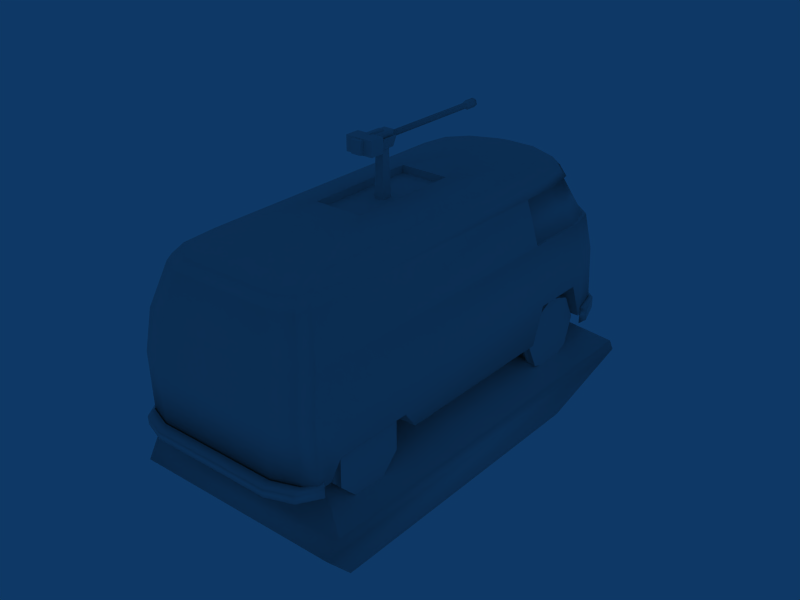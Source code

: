 # Source: van.blend  (saved by Blender 2.49.2; exported with 4.5.12 LTS)
import bpy
from mathutils import Matrix  # noqa: F401  (used for matrix-valued properties, if any)

bpy.ops.wm.read_factory_settings(use_empty=True)
scene = bpy.context.scene
scene.name = 'Scene'

# ---- collections
col_collection_1 = bpy.data.collections.new('Collection 1'); scene.collection.children.link(col_collection_1)

# ---- materials (node trees are filled in below, after node groups)
mat_material = bpy.data.materials.new('Material')
mat_material.alpha_threshold = 0.0
mat_material.roughness = 0.5
mat_material.line_color = (0.0, 0.0, 0.0, 1.0)

# ---- material node trees

# ---- world
world_world = bpy.data.worlds.new('World'); scene.world = world_world
world_world.color = (0.05656, 0.2208, 0.4)
world_world.use_sun_shadow = False
world_world.sun_shadow_jitter_overblur = 0.0
world_world.cycles.sampling_method = 'MANUAL'
world_world.cycles.sample_map_resolution = 256

# ---- meshes
me_cylinder = bpy.data.meshes.new('Cylinder')
me_cylinder.from_pydata([(0.7071, 0.7071, -1.0), (1.0, -4.371e-08, -1.0), (0.7071, -0.7071, -1.0), (-8.742e-08, -1.0, -1.0), (-0.7071, -0.7071, -1.0), (-1.0, 1.192e-08, -1.0), (-0.7071, 0.7071, -1.0), (-3.02e-07, 1.0, -1.0), (0.7071, 0.7071, 1.0), (1.0, 6.159e-07, 1.0), (0.7071, -0.7071, 1.0), (-2.385e-08, -1.0, 1.0), (-0.7071, -0.7071, 1.0), (-1.0, 6.636e-07, 1.0), (-0.7071, 0.7071, 1.0), (1.303e-06, 1.0, 1.0), (0.0, 0.0, -1.0), (0.0, 0.0, 1.0)], [], [(16, 0, 1), (17, 9, 8), (16, 1, 2), (17, 10, 9), (16, 2, 3), (17, 11, 10), (16, 3, 4), (17, 12, 11), (16, 4, 5), (17, 13, 12), (16, 5, 6), (17, 14, 13), (16, 6, 7), (17, 15, 14), (7, 0, 16), (17, 8, 15), (0, 8, 9, 1), (1, 9, 10, 2), (2, 10, 11, 3), (3, 11, 12, 4), (4, 12, 13, 5), (5, 13, 14, 6), (6, 14, 15, 7), (8, 0, 7, 15)])
me_cylinder.polygons.foreach_set('use_smooth', [0, 0, 0, 0, 0, 0, 0, 0, 0, 0, 0, 0, 0, 0, 0, 0, 1, 1, 1, 1, 1, 1, 1, 1])
_uv = me_cylinder.uv_layers.new(name='UVTex')
_uv.uv.foreach_set('vector', [0.07688, 0.07614, 0.1471, 0.04706, 0.1471, 0.1052, 0.1577, 0.002006, 0.2161, 0.002006, 0.2161, 0.06041, 0.07688, 0.07614, 0.1471, 0.1052, 0.106, 0.1464, 0.1577, 0.002006, 0.2161, 0.002006, 0.2161, 0.06041, 0.07688, 0.07614, 0.106, 0.1464, 0.04778, 0.1464, 0.1577, 0.002006, 0.2161, 0.002006, 0.2161, 0.06041, 0.07688, 0.07614, 0.04778, 0.1464, 0.006654, 0.1052, 0.1577, 0.002006, 0.2161, 0.002006, 0.2161, 0.06041, 0.07688, 0.07614, 0.006654, 0.1052, 0.006661, 0.04704, 0.1577, 0.002006, 0.2161, 0.002006, 0.2161, 0.06041, 0.07688, 0.07614, 0.006661, 0.04704, 0.0478, 0.005909, 0.1577, 0.002006, 0.2161, 0.002006, 0.2161, 0.06041, 0.07688, 0.07614, 0.0478, 0.005909, 0.106, 0.005917, 0.1577, 0.002006, 0.2161, 0.002006, 0.2161, 0.06041, 0.106, 0.005917, 0.1471, 0.04706, 0.07688, 0.07614, 0.1577, 0.002006, 0.2161, 0.002006, 0.2161, 0.06041, 0.1577, 0.002006, 0.2161, 0.002006, 0.2161, 0.06041, 0.1577, 0.06041, 0.1577, 0.002006, 0.2161, 0.002006, 0.2161, 0.06041, 0.1577, 0.06041, 0.1577, 0.002006, 0.2161, 0.002006, 0.2161, 0.06041, 0.1577, 0.06041, 0.1577, 0.002006, 0.2161, 0.002006, 0.2161, 0.06041, 0.1577, 0.06041, 0.1577, 0.002006, 0.2161, 0.002006, 0.2161, 0.06041, 0.1577, 0.06041, 0.1577, 0.002006, 0.2161, 0.002006, 0.2161, 0.06041, 0.1577, 0.06041, 0.1577, 0.002006, 0.2161, 0.002006, 0.2161, 0.06041, 0.1577, 0.06041, 0.1577, 0.002006, 0.2161, 0.002006, 0.2161, 0.06041, 0.1577, 0.06041])
me_cylinder.use_remesh_preserve_volume = False
me_cylinder.use_remesh_preserve_attributes = False
me_cylinder.use_mirror_vertex_groups = False
me_cylinder.update()
me_cube_004 = bpy.data.meshes.new('Cube.004')
me_cube_004.from_pydata([(1.345, 0.3185, -0.3185), (1.345, -0.1166, -0.4351), (1.345, -0.4351, -0.1166), (1.345, -0.3185, 0.3185), (1.345, 0.1166, 0.4351), (1.345, 0.4351, 0.1166), (18.76, 0.3185, -0.3185), (18.76, -0.1166, -0.4351), (18.76, -0.4351, -0.1166), (18.76, -0.3185, 0.3185), (18.76, 0.1166, 0.4351), (18.76, 0.4351, 0.1166), (1.345, 0.0, 1.539e-06), (19.05, 0.4888, -0.4888), (19.05, 0.6678, 0.1789), (19.05, 0.1789, 0.6678), (19.05, -0.4888, 0.4888), (19.05, -0.6678, -0.1789), (19.05, -0.1789, -0.6677), (20.8, 0.4888, -0.4888), (20.8, -0.1789, -0.6677), (20.8, -0.6678, -0.1789), (20.8, -0.4888, 0.4888), (20.8, 0.1789, 0.6678), (20.8, 0.6678, 0.1789), (20.8, 4.043e-08, 1.595e-06), (1.591, 0.8047, -1.0), (1.591, -0.8047, -1.0), (-5.133, -0.8047, -1.0), (-5.133, 0.8047, -1.0), (1.591, 0.8047, 1.0), (1.591, -0.8047, 1.0), (-5.133, -0.8047, 1.0), (-5.133, 0.8047, 1.0), (-4.493, 2.22, 1.16), (-4.493, -2.22, 1.16), (-2.193, -2.22, 1.16), (-2.193, 2.22, 1.16), (-4.493, 2.22, -1.16), (-4.493, -2.22, -1.16), (-2.193, -2.22, -1.16), (-2.193, 2.22, -1.16), (-2.538, 0.2811, 1.375), (-2.538, -0.2811, 1.375), (-0.09931, -0.2811, 1.375), (-0.09931, 0.2811, 1.375), (-3.292, 0.2811, 0.7963), (-3.292, -0.2811, 0.7963), (0.6547, -0.2811, 0.7963), (0.6547, 0.2811, 0.7963)], [], [(12, 0, 1), (12, 1, 2), (12, 2, 3), (12, 3, 4), (12, 4, 5), (5, 0, 12), (0, 6, 7, 1), (1, 7, 8, 2), (2, 8, 9, 3), (3, 9, 10, 4), (4, 10, 11, 5), (6, 0, 5, 11), (6, 11, 14, 13), (11, 10, 15, 14), (10, 9, 16, 15), (9, 8, 17, 16), (8, 7, 18, 17), (7, 6, 13, 18), (18, 13, 19, 20), (17, 18, 20, 21), (16, 17, 21, 22), (15, 16, 22, 23), (14, 15, 23, 24), (13, 14, 24, 19), (25, 20, 19), (25, 21, 20), (25, 22, 21), (25, 23, 22), (25, 24, 23), (25, 19, 24), (26, 27, 28, 29), (30, 33, 32, 31), (26, 30, 31, 27), (27, 31, 32, 28), (28, 32, 33, 29), (30, 26, 29, 33), (37, 41, 38, 34), (39, 35, 34, 38), (40, 36, 35, 39), (41, 37, 36, 40), (37, 34, 35, 36), (41, 40, 39, 38), (45, 49, 46, 42), (47, 43, 42, 46), (48, 44, 43, 47), (49, 45, 44, 48), (45, 42, 43, 44), (49, 48, 47, 46)])
me_cube_004.polygons.foreach_set('use_smooth', [0, 0, 0, 0, 0, 0, 0, 1, 1, 1, 0, 0, 0, 0, 0, 0, 0, 0, 1, 1, 1, 1, 1, 1, 0, 0, 0, 0, 0, 0, 0, 0, 0, 0, 0, 0, 0, 0, 0, 0, 0, 0, 0, 0, 0, 0, 0, 0])
_uv = me_cube_004.uv_layers.new(name='UVTex')
_uv.uv.foreach_set('vector', [0.2212, 0.0965, 0.2796, 0.0965, 0.2796, 0.1549, 0.2212, 0.0965, 0.2796, 0.0965, 0.2796, 0.1549, 0.2212, 0.0965, 0.2796, 0.0965, 0.2796, 0.1549, 0.2212, 0.0965, 0.2796, 0.0965, 0.2796, 0.1549, 0.2212, 0.0965, 0.2796, 0.0965, 0.2796, 0.1549, 0.2212, 0.0965, 0.2796, 0.0965, 0.2796, 0.1549, 0.2212, 0.0965, 0.2796, 0.0965, 0.2796, 0.1549, 0.2212, 0.1549, 0.2212, 0.0965, 0.2796, 0.0965, 0.2796, 0.1549, 0.2212, 0.1549, 0.2212, 0.0965, 0.2796, 0.0965, 0.2796, 0.1549, 0.2212, 0.1549, 0.2212, 0.0965, 0.2796, 0.0965, 0.2796, 0.1549, 0.2212, 0.1549, 0.2212, 0.0965, 0.2796, 0.0965, 0.2796, 0.1549, 0.2212, 0.1549, 0.2212, 0.0965, 0.2796, 0.0965, 0.2796, 0.1549, 0.2212, 0.1549, 0.2212, 0.0965, 0.2796, 0.0965, 0.2796, 0.1549, 0.2212, 0.1549, 0.2212, 0.0965, 0.2796, 0.0965, 0.2796, 0.1549, 0.2212, 0.1549, 0.2212, 0.0965, 0.2796, 0.0965, 0.2796, 0.1549, 0.2212, 0.1549, 0.2212, 0.0965, 0.2796, 0.0965, 0.2796, 0.1549, 0.2212, 0.1549, 0.2212, 0.0965, 0.2796, 0.0965, 0.2796, 0.1549, 0.2212, 0.1549, 0.2212, 0.0965, 0.2796, 0.0965, 0.2796, 0.1549, 0.2212, 0.1549, 0.2212, 0.0965, 0.2796, 0.0965, 0.2796, 0.1549, 0.2212, 0.1549, 0.2212, 0.0965, 0.2796, 0.0965, 0.2796, 0.1549, 0.2212, 0.1549, 0.2212, 0.0965, 0.2796, 0.0965, 0.2796, 0.1549, 0.2212, 0.1549, 0.2212, 0.0965, 0.2796, 0.0965, 0.2796, 0.1549, 0.2212, 0.1549, 0.2212, 0.0965, 0.2796, 0.0965, 0.2796, 0.1549, 0.2212, 0.1549, 0.2212, 0.0965, 0.2796, 0.0965, 0.2796, 0.1549, 0.2212, 0.1549, 0.2212, 0.0965, 0.2796, 0.0965, 0.2796, 0.1549, 0.2212, 0.0965, 0.2796, 0.0965, 0.2796, 0.1549, 0.2212, 0.0965, 0.2796, 0.0965, 0.2796, 0.1549, 0.2212, 0.0965, 0.2796, 0.0965, 0.2796, 0.1549, 0.2212, 0.0965, 0.2796, 0.0965, 0.2796, 0.1549, 0.2212, 0.0965, 0.2796, 0.0965, 0.2796, 0.1549, 0.2212, 0.0965, 0.2796, 0.0965, 0.2796, 0.1549, 0.2212, 0.1549, 0.2212, 0.0965, 0.2796, 0.0965, 0.2796, 0.1549, 0.2212, 0.1549, 0.2212, 0.0965, 0.2796, 0.0965, 0.2796, 0.1549, 0.2212, 0.1549, 0.2212, 0.0965, 0.2796, 0.0965, 0.2796, 0.1549, 0.2212, 0.1549, 0.2212, 0.0965, 0.2796, 0.0965, 0.2796, 0.1549, 0.2212, 0.1549, 0.2212, 0.0965, 0.2796, 0.0965, 0.2796, 0.1549, 0.2212, 0.1549, 0.2212, 0.0965, 0.2796, 0.0965, 0.2796, 0.1549, 0.2212, 0.1549, 0.2212, 0.0965, 0.2796, 0.0965, 0.2796, 0.1549, 0.2212, 0.1549, 0.2212, 0.0965, 0.2796, 0.0965, 0.2796, 0.1549, 0.2212, 0.1549, 0.2212, 0.0965, 0.2796, 0.0965, 0.2796, 0.1549, 0.2212, 0.1549, 0.2212, 0.0965, 0.2796, 0.0965, 0.2796, 0.1549, 0.2212, 0.1549, 0.2212, 0.0965, 0.2796, 0.0965, 0.2796, 0.1549, 0.2212, 0.1549, 0.2212, 0.0965, 0.2796, 0.0965, 0.2796, 0.1549, 0.2212, 0.1549, 0.2212, 0.0965, 0.2796, 0.0965, 0.2796, 0.1549, 0.2212, 0.1549, 0.2212, 0.0965, 0.2796, 0.0965, 0.2796, 0.1549, 0.2212, 0.1549, 0.2212, 0.0965, 0.2796, 0.0965, 0.2796, 0.1549, 0.2212, 0.1549, 0.2212, 0.0965, 0.2796, 0.0965, 0.2796, 0.1549, 0.2212, 0.1549, 0.2212, 0.0965, 0.2796, 0.0965, 0.2796, 0.1549, 0.2212, 0.1549])
me_cube_004.use_remesh_preserve_volume = False
me_cube_004.use_remesh_preserve_attributes = False
me_cube_004.use_mirror_vertex_groups = False
me_cube_004.update()
me_cube_002 = bpy.data.meshes.new('Cube.002')
me_cube_002.from_pydata([(-1.565, 1.285, 10.37), (1.565, 1.285, 10.37), (-1.565, -1.285, 10.37), (1.565, -1.285, 10.37), (-1.565, 0.7723, 8.386), (-1.565, -0.7723, 8.386), (1.565, -0.7723, 8.386), (1.565, 0.7723, 8.386), (1.0, 1.0, -1.0), (1.0, -1.0, -1.0), (-1.0, -1.0, -1.0), (-1.0, 1.0, -1.0), (0.7723, 0.7723, 8.386), (0.7723, -0.7723, 8.386), (-0.7723, -0.7723, 8.386), (-0.7723, 0.7723, 8.386), (-1.565, -1.022, 8.386), (1.565, -1.022, 8.386), (-1.565, 1.022, 8.386), (1.565, 1.022, 8.386), (1.565, -1.701, 10.37), (-1.565, -1.701, 10.37), (-1.565, 1.701, 10.37), (1.565, 1.701, 10.37)], [], [(0, 1, 7, 4), (5, 6, 3, 2), (8, 9, 10, 11), (12, 15, 14, 13), (8, 12, 13, 9), (9, 13, 14, 10), (10, 14, 15, 11), (12, 8, 11, 15), (6, 5, 16, 17), (4, 7, 19, 18), (3, 6, 17, 20), (2, 3, 20, 21), (5, 2, 21, 16), (0, 4, 18, 22), (1, 0, 22, 23), (7, 1, 23, 19), (21, 20, 17, 16), (18, 19, 23, 22)])
_uv = me_cube_002.uv_layers.new(name='UVTex')
_uv.uv.foreach_set('vector', [0.2271, 0.0371, 0.2726, 0.0371, 0.2726, 0.0826, 0.2271, 0.0826, 0.2271, 0.0371, 0.2726, 0.0371, 0.2726, 0.0826, 0.2271, 0.0826, 0.2271, 0.0371, 0.2726, 0.0371, 0.2726, 0.0826, 0.2271, 0.0826, 0.2271, 0.0371, 0.2726, 0.0371, 0.2726, 0.0826, 0.2271, 0.0826, 0.2271, 0.0371, 0.2726, 0.0371, 0.2726, 0.0826, 0.2271, 0.0826, 0.2271, 0.0371, 0.2726, 0.0371, 0.2726, 0.0826, 0.2271, 0.0826, 0.2271, 0.0371, 0.2726, 0.0371, 0.2726, 0.0826, 0.2271, 0.0826, 0.2271, 0.0371, 0.2726, 0.0371, 0.2726, 0.0826, 0.2271, 0.0826, 0.2271, 0.0371, 0.2726, 0.0371, 0.2726, 0.0826, 0.2271, 0.0826, 0.2271, 0.0371, 0.2726, 0.0371, 0.2726, 0.0826, 0.2271, 0.0826, 0.2271, 0.0371, 0.2726, 0.0371, 0.2726, 0.0826, 0.2271, 0.0826, 0.2271, 0.0371, 0.2726, 0.0371, 0.2726, 0.0826, 0.2271, 0.0826, 0.2271, 0.0371, 0.2726, 0.0371, 0.2726, 0.0826, 0.2271, 0.0826, 0.2271, 0.0371, 0.2726, 0.0371, 0.2726, 0.0826, 0.2271, 0.0826, 0.2271, 0.0371, 0.2726, 0.0371, 0.2726, 0.0826, 0.2271, 0.0826, 0.2271, 0.0371, 0.2726, 0.0371, 0.2726, 0.0826, 0.2271, 0.0826, 0.2271, 0.0371, 0.2726, 0.0371, 0.2726, 0.0826, 0.2271, 0.0826, 0.2271, 0.0371, 0.2726, 0.0371, 0.2726, 0.0826, 0.2271, 0.0826])
me_cube_002.use_remesh_preserve_volume = False
me_cube_002.use_remesh_preserve_attributes = False
me_cube_002.use_mirror_vertex_groups = False
me_cube_002.update()
me_cube = bpy.data.meshes.new('Cube')
me_cube.from_pydata([(-1.075, 0.7939, 0.01958), (-1.075, -0.7939, 0.01958), (-1.072, 0.7939, -0.0872), (-1.072, -0.7939, -0.0872), (-1.029, -1.117, -0.0872), (-1.029, 1.117, -0.0872), (-1.031, -1.117, 0.01958), (-1.031, 1.117, 0.01958), (-0.9309, 1.279, -0.0872), (-0.9333, 1.279, 0.01958), (-0.9309, -1.279, -0.0872), (-0.9333, -1.279, 0.01958), (-0.9097, -1.226, -0.1317), (-0.9097, 1.226, -0.1317), (-0.9121, -1.226, 0.06509), (-0.9121, 1.226, 0.06509), (-0.9915, -1.117, 0.06509), (-0.9915, 1.117, 0.06509), (-0.989, 1.117, -0.1317), (-0.989, -1.117, -0.1317), (-1.033, 0.7939, -0.1317), (-1.033, -0.7939, -0.1317), (-1.035, -0.7939, 0.06509), (-1.035, 0.7939, 0.06509), (1.167, 0.2528, -0.08997), (1.167, -0.2528, -0.08997), (1.167, 0.2528, 0.05383), (1.167, -0.2528, 0.05383), (1.108, -0.7962, 0.05383), (1.108, 0.7962, 0.05383), (1.108, -0.7962, -0.08997), (1.108, 0.7962, -0.08997), (1.013, 1.153, -0.08997), (1.013, -1.153, -0.08997), (1.013, 1.153, 0.05383), (1.013, -1.153, 0.05383), (0.8751, -1.289, -0.08997), (0.8751, -1.289, 0.05383), (0.8751, 1.289, -0.08997), (0.8751, 1.289, 0.05383), (0.8496, 1.226, -0.1315), (0.8496, -1.226, -0.1315), (0.8496, 1.226, 0.09536), (0.8496, -1.226, 0.09536), (0.9879, 1.128, 0.09536), (0.9879, -1.128, 0.09536), (0.9879, -1.128, -0.1315), (0.9879, 1.128, -0.1315), (1.083, 0.7962, -0.1315), (1.083, -0.7962, -0.1315), (1.083, 0.7962, 0.09536), (1.083, -0.7962, 0.09536), (1.141, 0.2528, 0.09536), (1.141, -0.2528, 0.09536), (1.141, -0.2528, -0.1315), (1.141, 0.2528, -0.1315), (0.8496, 1.226, -0.004945), (0.8496, -1.226, -0.004945), (-0.9366, -1.226, -0.004945), (-0.9366, 1.226, -0.004945), (0.8496, 1.226, 0.7977), (0.829, -1.226, 0.7977), (-0.9473, -1.226, 0.7977), (-0.9473, 1.226, 0.7977), (0.9673, 1.128, 0.7977), (0.9673, -1.128, 0.7977), (0.9879, -1.128, -0.004945), (0.9879, 1.128, -0.004945), (1.083, 0.7962, -0.004945), (1.083, -0.7962, -0.004945), (1.062, 0.7962, 0.7977), (1.062, -0.7962, 0.7977), (1.121, 0.2528, 0.7977), (1.121, -0.2528, 0.7977), (1.141, -0.2528, -0.004945), (1.141, 0.2528, -0.004945), (-0.9985, -1.117, 0.7977), (-0.9985, 1.117, 0.7977), (-0.9879, 1.117, -0.004945), (-0.9879, -1.117, -0.004945), (-1.031, 0.7939, -0.004945), (-1.031, -0.7939, -0.004945), (-1.042, -0.7939, 0.7977), (-1.042, 0.7939, 0.7977), (-1.013, -0.7682, 1.304), (-1.013, 0.7682, 1.304), (-0.9693, 1.081, 1.304), (-0.9693, -1.081, 1.304), (-0.9181, -1.186, 1.304), (-0.9181, 1.186, 1.304), (1.016, 0.7705, 1.304), (1.075, 0.2446, 1.304), (1.075, -0.2446, 1.304), (1.016, -0.7705, 1.304), (0.9215, -1.092, 1.304), (0.9215, 1.092, 1.304), (0.7833, 1.186, 1.304), (0.7833, -1.186, 1.304), (-0.8597, 1.011, 1.842), (0.6689, 1.011, 1.842), (-0.8597, -1.011, 1.842), (0.6689, -1.011, 1.842), (0.8221, -0.9302, 1.842), (0.8221, 0.9302, 1.842), (0.927, 0.6566, 1.842), (0.927, -0.6566, 1.842), (0.9922, -0.2085, 1.842), (0.9922, 0.2085, 1.842), (-0.9109, 0.9211, 1.842), (-0.9109, -0.9211, 1.842), (-0.9544, -0.6547, 1.842), (-0.9544, 0.6547, 1.842), (0.4683, -1.186, 1.304), (0.4694, -1.011, 1.842), (0.4683, 1.186, 1.304), (0.4694, 1.011, 1.842), (0.4549, 0.9214, 1.959), (0.6468, 0.9214, 1.959), (-0.8221, 0.9214, 1.959), (0.4549, -0.9214, 1.959), (0.6468, -0.9214, 1.959), (-0.8221, -0.9214, 1.959), (-0.9132, -0.5968, 1.959), (-0.9132, 0.5968, 1.959), (-0.8714, 0.8397, 1.959), (-0.8714, -0.8397, 1.959), (0.895, 0.5986, 1.959), (0.9578, 0.19, 1.959), (0.9578, -0.19, 1.959), (0.895, -0.5986, 1.959), (0.7941, -0.848, 1.959), (0.7941, 0.848, 1.959), (0.5814, -0.7736, 2.061), (0.7114, -0.7119, 2.061), (0.5814, 0.7736, 2.061), (0.7114, 0.7119, 2.061), (0.8005, 0.5025, 2.061), (0.8005, -0.5025, 2.061), (0.8559, -0.1595, 2.061), (0.8559, 0.1595, 2.061), (-0.711, 0.7736, 2.061), (-0.7545, 0.705, 2.061), (-0.711, -0.7736, 2.061), (-0.7545, -0.705, 2.061), (-0.7914, -0.5011, 2.061), (-0.7914, 0.5011, 2.061), (0.4119, -0.7736, 2.061), (0.4119, 0.7736, 2.061), (-0.3199, 0.3042, 2.15), (-0.3199, -0.3042, 2.15), (0.478, -2.769e-07, 2.15), (0.2238, -0.3182, 2.15), (0.2238, 0.3182, 2.15), (0.4497, 1.154, 1.304), (0.4488, 0.9831, 1.842), (0.6511, 0.9831, 1.842), (0.769, 1.154, 1.304), (0.4497, -1.154, 1.304), (0.4488, -0.9831, 1.842), (0.6511, -0.9831, 1.842), (0.769, -1.154, 1.304), (0.9127, 0.6387, 1.842), (0.9788, 0.2028, 1.842), (0.9788, -0.2028, 1.842), (0.9127, -0.6387, 1.842), (0.8063, -0.9048, 1.842), (0.8063, 0.9048, 1.842), (0.9091, -1.062, 1.304), (0.9091, 1.062, 1.304), (1.005, 0.7494, 1.304), (1.005, -0.7494, 1.304), (1.065, -0.2379, 1.304), (1.065, 0.2379, 1.304), (0.8366, 1.226, -0.004945), (0.4557, 1.226, -0.004945), (-0.3859, 1.226, -0.004945), (-0.877, 1.226, -0.004945), (0.8366, -1.226, -0.004945), (0.4557, -1.226, -0.004945), (-0.3859, -1.226, -0.004945), (-0.877, -1.226, -0.004945), (0.5197, 1.226, 0.4718), (0.5197, -1.226, 0.4718), (0.7726, 1.226, 0.4718), (0.7726, -1.226, 0.4718), (-0.8183, 1.226, 0.2161), (-0.8183, -1.226, 0.2161), (-0.4447, 1.226, 0.2161), (-0.4447, -1.226, 0.2161), (-0.3199, -0.3042, 2.053), (0.2238, -0.3182, 2.053), (-0.3199, 0.3042, 2.053), (0.2238, 0.3182, 2.053)], [], [(1, 0, 2, 3), (0, 7, 5, 2), (3, 4, 6, 1), (4, 10, 11, 6), (7, 9, 8, 5), (23, 0, 1, 22), (0, 23, 17, 7), (22, 1, 6, 16), (20, 2, 5, 18), (21, 3, 2, 20), (19, 4, 3, 21), (12, 10, 4, 19), (18, 5, 8, 13), (16, 6, 11, 14), (15, 9, 7, 17), (13, 8, 9, 15), (14, 11, 10, 12), (15, 17, 18, 13), (12, 19, 16, 14), (19, 21, 22, 16), (17, 23, 20, 18), (21, 20, 23, 22), (25, 24, 26, 27), (24, 31, 29, 26), (27, 28, 30, 25), (28, 35, 33, 30), (31, 32, 34, 29), (32, 38, 39, 34), (35, 37, 36, 33), (55, 24, 25, 54), (48, 31, 24, 55), (54, 25, 30, 49), (52, 26, 29, 50), (53, 27, 26, 52), (51, 28, 27, 53), (45, 35, 28, 51), (50, 29, 34, 44), (49, 30, 33, 46), (47, 32, 31, 48), (40, 38, 32, 47), (46, 33, 36, 41), (44, 34, 39, 42), (43, 37, 35, 45), (41, 36, 37, 43), (42, 39, 38, 40), (43, 45, 46, 41), (40, 47, 44, 42), (47, 48, 50, 44), (45, 51, 49, 46), (51, 53, 54, 49), (48, 55, 52, 50), (55, 54, 53, 52), (61, 57, 66, 65), (56, 60, 64, 67), (57, 56, 67, 66), (66, 67, 68, 69), (67, 64, 70, 68), (65, 66, 69, 71), (71, 69, 74, 73), (68, 70, 72, 75), (69, 68, 75, 74), (75, 72, 73, 74), (63, 59, 78, 77), (58, 62, 76, 79), (59, 58, 79, 78), (78, 79, 81, 80), (79, 76, 82, 81), (77, 78, 80, 83), (81, 82, 83, 80), (83, 82, 84, 85), (77, 83, 85, 86), (82, 76, 87, 84), (76, 62, 88, 87), (63, 77, 86, 89), (72, 70, 90, 91), (73, 72, 91, 92), (71, 73, 92, 93), (65, 71, 93, 94), (70, 64, 95, 90), (64, 60, 96, 95), (61, 65, 94, 97), (89, 86, 108, 98), (87, 88, 100, 109), (84, 87, 109, 110), (86, 85, 111, 108), (85, 84, 110, 111), (112, 62, 61), (97, 112, 61), (112, 88, 62), (88, 112, 113, 100), (114, 60, 63), (89, 114, 63), (114, 96, 60), (114, 89, 98, 115), (99, 115, 116, 117), (115, 98, 118, 116), (113, 101, 120, 119), (100, 113, 119, 121), (111, 110, 122, 123), (108, 111, 123, 124), (110, 109, 125, 122), (109, 100, 121, 125), (98, 108, 124, 118), (107, 104, 126, 127), (106, 107, 127, 128), (105, 106, 128, 129), (102, 105, 129, 130), (104, 103, 131, 126), (103, 99, 117, 131), (101, 102, 130, 120), (120, 130, 133, 132), (131, 117, 134, 135), (126, 131, 135, 136), (130, 129, 137, 133), (129, 128, 138, 137), (128, 127, 139, 138), (127, 126, 136, 139), (118, 124, 141, 140), (125, 121, 142, 143), (122, 125, 143, 144), (124, 123, 145, 141), (123, 122, 144, 145), (121, 119, 146, 142), (119, 120, 132, 146), (116, 118, 140, 147), (117, 116, 147, 134), (134, 147, 152), (147, 140, 148, 152), (146, 132, 151), (142, 146, 151, 149), (145, 144, 149, 148), (141, 145, 148), (144, 143, 149), (143, 142, 149), (140, 141, 148), (139, 136, 152, 150), (138, 139, 150), (137, 138, 150, 151), (133, 137, 151), (136, 135, 152), (135, 134, 152), (132, 133, 151), (152, 151, 150), (114, 115, 154, 153), (115, 99, 155, 154), (96, 114, 153, 156), (113, 112, 157, 158), (101, 113, 158, 159), (112, 97, 160, 157), (104, 107, 162, 161), (107, 106, 163, 162), (106, 105, 164, 163), (105, 102, 165, 164), (103, 104, 161, 166), (99, 103, 166, 155), (102, 101, 159, 165), (97, 94, 167, 160), (95, 96, 156, 168), (90, 95, 168, 169), (94, 93, 170, 167), (93, 92, 171, 170), (92, 91, 172, 171), (91, 90, 169, 172), (156, 153, 154, 155), (157, 160, 159, 158), (172, 169, 161, 162), (171, 172, 162, 163), (170, 171, 163, 164), (167, 170, 164, 165), (169, 168, 166, 161), (168, 156, 155, 166), (160, 167, 165, 159), (173, 56, 57, 177), (178, 179, 175, 174), (180, 58, 59, 176), (58, 180, 62), (177, 57, 61), (56, 173, 60), (176, 59, 63), (178, 174, 181, 182), (173, 177, 184, 183), (184, 182, 181, 183), (180, 176, 185, 186), (175, 179, 188, 187), (188, 186, 185, 187), (62, 180, 186), (62, 186, 188), (178, 182, 188, 179), (61, 184, 177), (61, 182, 184), (61, 188, 182), (61, 62, 188), (63, 185, 176), (63, 187, 185), (174, 175, 187, 181), (60, 173, 183), (60, 183, 181), (60, 181, 187), (60, 187, 63), (149, 151, 190, 189), (152, 148, 191, 192), (151, 152, 192, 190), (148, 149, 189, 191), (189, 190, 191), (192, 191, 190)])
me_cube.polygons.foreach_set('use_smooth', [1, 1, 1, 1, 1, 1, 1, 1, 1, 1, 1, 1, 1, 1, 1, 1, 1, 1, 1, 1, 1, 1, 1, 1, 1, 1, 1, 1, 1, 1, 1, 1, 1, 1, 1, 1, 1, 1, 1, 1, 1, 1, 1, 1, 1, 1, 1, 1, 1, 1, 1, 1, 1, 1, 0, 0, 1, 1, 1, 1, 0, 1, 1, 1, 0, 0, 1, 1, 1, 1, 1, 1, 1, 1, 1, 1, 1, 1, 1, 1, 1, 1, 1, 1, 1, 1, 1, 1, 1, 1, 1, 1, 1, 1, 1, 1, 1, 1, 1, 1, 1, 1, 1, 1, 1, 1, 1, 1, 1, 1, 1, 1, 1, 1, 1, 1, 1, 1, 1, 1, 1, 1, 1, 1, 1, 1, 1, 1, 1, 1, 1, 1, 1, 1, 1, 1, 1, 1, 1, 1, 1, 1, 1, 0, 0, 0, 0, 0, 0, 0, 0, 0, 0, 0, 0, 0, 0, 0, 0, 0, 0, 0, 0, 1, 1, 1, 1, 1, 1, 1, 1, 1, 0, 0, 0, 1, 1, 1, 1, 1, 1, 1, 1, 1, 1, 1, 1, 1, 1, 1, 1, 1, 1, 1, 1, 1, 1, 1, 1, 0, 0, 0, 0, 0, 0])
_uv = me_cube.uv_layers.new(name='UVTex')
_uv.uv.foreach_set('vector', [0.8054, 0.6114, 0.8985, 0.608, 0.8988, 0.5958, 0.8057, 0.5992, 0.8985, 0.608, 0.9357, 0.6088, 0.936, 0.5967, 0.8988, 0.5958, 0.8057, 0.5992, 0.7685, 0.5981, 0.7682, 0.6103, 0.8054, 0.6114, 0.7685, 0.5981, 0.747, 0.5973, 0.7467, 0.6095, 0.7682, 0.6103, 0.9357, 0.6088, 0.9572, 0.6091, 0.9575, 0.597, 0.936, 0.5967, 0.8829, 0.5632, 0.8831, 0.5545, 0.8166, 0.5585, 0.8163, 0.5672, 0.8831, 0.5545, 0.8829, 0.5632, 0.9292, 0.5687, 0.9295, 0.5601, 0.8163, 0.5672, 0.8166, 0.5585, 0.77, 0.5612, 0.7697, 0.5699, 0.8781, 0.6242, 0.8778, 0.6328, 0.9247, 0.6301, 0.925, 0.6215, 0.8121, 0.6283, 0.8118, 0.6369, 0.8778, 0.6328, 0.8781, 0.6242, 0.7655, 0.6226, 0.7653, 0.6312, 0.8118, 0.6369, 0.8121, 0.6283, 0.748, 0.6144, 0.74, 0.6211, 0.7653, 0.6312, 0.7655, 0.6226, 0.925, 0.6215, 0.9247, 0.6301, 0.9505, 0.6216, 0.943, 0.6144, 0.7697, 0.5699, 0.77, 0.5612, 0.7442, 0.5695, 0.7517, 0.5768, 0.9468, 0.5768, 0.9547, 0.57, 0.9295, 0.5601, 0.9292, 0.5687, 0.9641, 0.592, 0.9575, 0.597, 0.9572, 0.6091, 0.9636, 0.6144, 0.74, 0.6144, 0.7467, 0.6095, 0.747, 0.5973, 0.7407, 0.592, 0.9504, 0.5794, 0.9392, 0.5793, 0.9392, 0.5958, 0.9504, 0.5958, 0.7486, 0.5949, 0.7599, 0.5949, 0.7599, 0.5784, 0.7486, 0.5785, 0.7599, 0.5949, 0.7871, 0.5948, 0.7871, 0.5784, 0.7599, 0.5784, 0.9392, 0.5793, 0.912, 0.5793, 0.912, 0.5957, 0.9392, 0.5958, 0.7871, 0.5948, 0.912, 0.5957, 0.912, 0.5793, 0.7871, 0.5784, 0.9286, 0.8303, 0.9286, 0.8722, 0.9405, 0.8722, 0.9405, 0.8303, 0.9286, 0.8722, 0.9286, 0.9174, 0.9405, 0.9174, 0.9405, 0.8722, 0.9405, 0.8303, 0.9405, 0.7851, 0.9286, 0.7851, 0.9286, 0.8303, 0.9405, 0.7851, 0.9405, 0.7546, 0.9286, 0.7546, 0.9286, 0.7851, 0.9286, 0.9174, 0.9286, 0.9479, 0.9405, 0.9479, 0.9405, 0.9174, 0.9286, 0.9479, 0.9286, 0.9639, 0.9405, 0.9639, 0.9405, 0.9479, 0.9405, 0.7546, 0.9405, 0.7386, 0.9286, 0.7386, 0.9286, 0.7546, 0.9615, 0.8647, 0.9665, 0.8648, 0.9656, 0.8266, 0.9606, 0.8266, 0.959, 0.9029, 0.964, 0.903, 0.9665, 0.8648, 0.9615, 0.8647, 0.9606, 0.8266, 0.9656, 0.8266, 0.9631, 0.7884, 0.9581, 0.7884, 0.8872, 0.8647, 0.8822, 0.8647, 0.8851, 0.9028, 0.8901, 0.9028, 0.8883, 0.8266, 0.8833, 0.8266, 0.8822, 0.8647, 0.8872, 0.8647, 0.8903, 0.7883, 0.8853, 0.7883, 0.8833, 0.8266, 0.8883, 0.8266, 0.8954, 0.7533, 0.8903, 0.7508, 0.8853, 0.7883, 0.8903, 0.7883, 0.8901, 0.9028, 0.8851, 0.9028, 0.8903, 0.9404, 0.8953, 0.9379, 0.9581, 0.7884, 0.9631, 0.7884, 0.9584, 0.7508, 0.9533, 0.7533, 0.9536, 0.9379, 0.9586, 0.9405, 0.964, 0.903, 0.959, 0.9029, 0.944, 0.9523, 0.9497, 0.9582, 0.9586, 0.9405, 0.9536, 0.9379, 0.9533, 0.7533, 0.9584, 0.7508, 0.9498, 0.7329, 0.944, 0.7387, 0.8953, 0.9379, 0.8903, 0.9404, 0.8991, 0.9582, 0.9048, 0.9524, 0.9048, 0.7387, 0.8991, 0.7329, 0.8903, 0.7508, 0.8954, 0.7533, 0.9252, 0.7329, 0.9286, 0.7386, 0.9405, 0.7386, 0.944, 0.7329, 0.944, 0.9696, 0.9405, 0.9639, 0.9286, 0.9639, 0.9252, 0.9696, 0.9067, 0.7329, 0.9067, 0.7467, 0.9252, 0.7467, 0.9252, 0.7329, 0.9252, 0.9472, 0.9252, 0.9334, 0.9067, 0.9334, 0.9067, 0.9472, 0.9252, 0.9334, 0.9252, 0.9053, 0.9067, 0.9053, 0.9067, 0.9334, 0.9067, 0.7467, 0.9067, 0.7749, 0.9252, 0.7749, 0.9252, 0.7467, 0.9067, 0.7749, 0.9067, 0.8194, 0.9252, 0.8194, 0.9252, 0.7749, 0.9252, 0.9053, 0.9252, 0.8607, 0.9067, 0.8607, 0.9067, 0.9053, 0.9252, 0.8607, 0.9252, 0.8194, 0.9067, 0.8194, 0.9067, 0.8607, 0.8107, 0.4478, 0.8196, 0.3192, 0.8796, 0.3192, 0.8707, 0.4478, 0.8196, 0.3192, 0.8196, 0.4478, 0.8707, 0.4478, 0.8796, 0.3192, 0.2533, 0.1722, 0.2533, 0.2844, 0.2704, 0.2799, 0.2704, 0.1766, 0.2704, 0.1766, 0.2704, 0.2799, 0.2822, 0.2647, 0.2822, 0.1918, 0.9779, 0.02417, 0.976, 0.1522, 0.9196, 0.1502, 0.9227, 0.02305, 0.6189, 0.1522, 0.617, 0.02426, 0.6722, 0.02314, 0.6752, 0.1503, 0.6752, 0.1503, 0.6722, 0.02314, 0.758, 0.0225, 0.7588, 0.1478, 0.9227, 0.02305, 0.9196, 0.1502, 0.8361, 0.1475, 0.8368, 0.0225, 0.2822, 0.1918, 0.2822, 0.2647, 0.2895, 0.2398, 0.2895, 0.2167, 0.8368, 0.0225, 0.8361, 0.1475, 0.7588, 0.1478, 0.758, 0.0225, 0.03915, 0.4478, 0.04376, 0.3192, 0.02152, 0.3192, 0.01691, 0.4478, 0.04376, 0.3192, 0.03915, 0.4478, 0.01691, 0.4478, 0.02152, 0.3192, 0.03151, 0.2844, 0.03151, 0.1722, 0.02515, 0.1771, 0.02516, 0.2794, 0.02516, 0.2794, 0.02515, 0.1771, 0.01975, 0.1919, 0.01975, 0.2646, 0.5936, 0.02167, 0.5936, 0.1272, 0.5511, 0.1272, 0.5511, 0.02167, 0.2999, 0.1272, 0.2999, 0.02167, 0.3424, 0.02167, 0.3424, 0.1272, 0.5511, 0.02167, 0.5511, 0.1272, 0.3424, 0.1272, 0.3424, 0.02167, 0.3424, 0.1272, 0.5511, 0.1272, 0.5477, 0.1937, 0.3457, 0.1937, 0.2999, 0.1272, 0.3424, 0.1272, 0.3457, 0.1937, 0.3046, 0.1937, 0.5511, 0.1272, 0.5936, 0.1272, 0.5888, 0.1937, 0.5477, 0.1937, 0.01691, 0.4478, 0.03915, 0.4478, 0.05183, 0.5289, 0.02959, 0.5289, 0.03915, 0.4478, 0.01691, 0.4478, 0.02959, 0.5289, 0.05183, 0.5289, 0.8361, 0.1475, 0.9196, 0.1502, 0.9091, 0.2303, 0.8339, 0.225, 0.7588, 0.1478, 0.8361, 0.1475, 0.8339, 0.225, 0.7611, 0.2262, 0.6752, 0.1503, 0.7588, 0.1478, 0.7611, 0.2262, 0.6855, 0.2305, 0.6189, 0.1522, 0.6752, 0.1503, 0.6855, 0.2305, 0.625, 0.2375, 0.9196, 0.1502, 0.976, 0.1522, 0.9698, 0.2377, 0.9091, 0.2303, 0.8707, 0.4478, 0.8196, 0.4478, 0.7908, 0.5289, 0.8508, 0.5289, 0.8107, 0.4478, 0.8707, 0.4478, 0.8508, 0.5289, 0.7908, 0.5289, 0.05183, 0.5289, 0.02959, 0.5289, 0.05495, 0.615, 0.07719, 0.615, 0.02959, 0.5289, 0.05183, 0.5289, 0.07719, 0.615, 0.05495, 0.615, 0.5477, 0.1937, 0.5888, 0.1937, 0.5678, 0.2645, 0.5328, 0.2645, 0.3046, 0.1937, 0.3457, 0.1937, 0.3607, 0.2645, 0.3256, 0.2645, 0.3457, 0.1937, 0.5477, 0.1937, 0.5328, 0.2645, 0.3607, 0.2645, 0.654, 0.5289, 0.03915, 0.4478, 0.8107, 0.4478, 0.7908, 0.5289, 0.654, 0.5289, 0.8107, 0.4478, 0.654, 0.5289, 0.05183, 0.5289, 0.03915, 0.4478, 0.05183, 0.5289, 0.654, 0.5289, 0.6544, 0.615, 0.07719, 0.615, 0.654, 0.5289, 0.8196, 0.4478, 0.03915, 0.4478, 0.05183, 0.5289, 0.654, 0.5289, 0.03915, 0.4478, 0.654, 0.5289, 0.7908, 0.5289, 0.8196, 0.4478, 0.654, 0.5289, 0.05183, 0.5289, 0.07719, 0.615, 0.6544, 0.615, 0.7178, 0.9723, 0.633, 0.9723, 0.6268, 0.9583, 0.7084, 0.9583, 0.633, 0.9723, 0.06813, 0.9723, 0.0841, 0.9583, 0.6268, 0.9583, 0.633, 0.6554, 0.7178, 0.6554, 0.7084, 0.6694, 0.6268, 0.6694, 0.06813, 0.6554, 0.633, 0.6554, 0.6268, 0.6694, 0.0841, 0.6694, 0.02787, 0.9165, 0.02787, 0.7112, 0.04538, 0.7203, 0.04538, 0.9074, 0.04637, 0.9582, 0.02787, 0.9165, 0.04538, 0.9074, 0.06317, 0.9455, 0.02787, 0.7112, 0.04637, 0.6695, 0.06317, 0.6822, 0.04538, 0.7203, 0.04637, 0.6695, 0.06813, 0.6554, 0.0841, 0.6694, 0.06317, 0.6822, 0.06813, 0.9723, 0.04637, 0.9582, 0.06317, 0.9455, 0.0841, 0.9583, 0.8552, 0.8465, 0.8275, 0.9168, 0.8139, 0.9077, 0.8405, 0.8436, 0.8552, 0.7812, 0.8552, 0.8465, 0.8405, 0.8436, 0.8405, 0.7841, 0.8275, 0.7109, 0.8552, 0.7812, 0.8405, 0.7841, 0.8139, 0.72, 0.7829, 0.6681, 0.8275, 0.7109, 0.8139, 0.72, 0.771, 0.6809, 0.8275, 0.9168, 0.7829, 0.9596, 0.771, 0.9468, 0.8139, 0.9077, 0.7829, 0.9596, 0.7178, 0.9723, 0.7084, 0.9583, 0.771, 0.9468, 0.7178, 0.6554, 0.7829, 0.6681, 0.771, 0.6809, 0.7084, 0.6694, 0.7084, 0.6694, 0.771, 0.6809, 0.7358, 0.7023, 0.6806, 0.6926, 0.771, 0.9468, 0.7084, 0.9583, 0.6806, 0.9351, 0.7358, 0.9254, 0.8139, 0.9077, 0.771, 0.9468, 0.7358, 0.9254, 0.7737, 0.8926, 0.771, 0.6809, 0.8139, 0.72, 0.7737, 0.7351, 0.7358, 0.7023, 0.8139, 0.72, 0.8405, 0.7841, 0.7972, 0.7888, 0.7737, 0.7351, 0.8405, 0.7841, 0.8405, 0.8436, 0.7972, 0.8389, 0.7972, 0.7888, 0.8405, 0.8436, 0.8139, 0.9077, 0.7737, 0.8926, 0.7972, 0.8389, 0.0841, 0.9583, 0.06317, 0.9455, 0.1128, 0.9243, 0.1313, 0.9351, 0.06317, 0.6822, 0.0841, 0.6694, 0.1313, 0.6926, 0.1128, 0.7034, 0.04538, 0.7203, 0.06317, 0.6822, 0.1128, 0.7034, 0.09714, 0.7353, 0.06317, 0.9455, 0.04538, 0.9074, 0.09714, 0.8924, 0.1128, 0.9243, 0.04538, 0.9074, 0.04538, 0.7203, 0.09714, 0.7353, 0.09714, 0.8924, 0.0841, 0.6694, 0.6268, 0.6694, 0.6086, 0.6926, 0.1313, 0.6926, 0.6268, 0.6694, 0.7084, 0.6694, 0.6806, 0.6926, 0.6086, 0.6926, 0.6268, 0.9583, 0.0841, 0.9583, 0.1313, 0.9351, 0.6086, 0.9351, 0.7084, 0.9583, 0.6268, 0.9583, 0.6086, 0.9351, 0.6806, 0.9351, 0.6806, 0.9351, 0.6086, 0.9351, 0.5286, 0.8637, 0.6086, 0.9351, 0.1313, 0.9351, 0.2975, 0.8615, 0.5286, 0.8637, 0.6086, 0.6926, 0.6806, 0.6926, 0.5286, 0.764, 0.1313, 0.6926, 0.6086, 0.6926, 0.5286, 0.764, 0.2975, 0.7662, 0.09714, 0.8924, 0.09714, 0.7353, 0.2975, 0.7662, 0.2975, 0.8615, 0.1128, 0.9243, 0.09714, 0.8924, 0.2975, 0.8615, 0.09714, 0.7353, 0.1128, 0.7034, 0.2975, 0.7662, 0.1128, 0.7034, 0.1313, 0.6926, 0.2975, 0.7662, 0.1313, 0.9351, 0.1128, 0.9243, 0.2975, 0.8615, 0.7972, 0.8389, 0.7737, 0.8926, 0.5286, 0.8637, 0.6367, 0.8138, 0.7972, 0.7888, 0.7972, 0.8389, 0.6367, 0.8138, 0.7737, 0.7351, 0.7972, 0.7888, 0.6367, 0.8138, 0.5286, 0.764, 0.7358, 0.7023, 0.7737, 0.7351, 0.5286, 0.764, 0.7737, 0.8926, 0.7358, 0.9254, 0.5286, 0.8637, 0.7358, 0.9254, 0.6806, 0.9351, 0.5286, 0.8637, 0.6806, 0.6926, 0.7358, 0.7023, 0.5286, 0.764, 0.5286, 0.8637, 0.5286, 0.764, 0.6367, 0.8138, 0.654, 0.5289, 0.6544, 0.615, 0.6455, 0.615, 0.6459, 0.5289, 0.633, 0.9723, 0.7178, 0.9723, 0.7102, 0.9679, 0.6242, 0.9679, 0.7908, 0.5289, 0.654, 0.5289, 0.6459, 0.5289, 0.7846, 0.5289, 0.6544, 0.615, 0.654, 0.5289, 0.6459, 0.5289, 0.6455, 0.615, 0.7178, 0.6554, 0.633, 0.6554, 0.6242, 0.6598, 0.7102, 0.6598, 0.654, 0.5289, 0.7908, 0.5289, 0.7846, 0.5289, 0.6459, 0.5289, 0.8275, 0.9168, 0.8552, 0.8465, 0.8495, 0.8456, 0.8214, 0.9139, 0.8552, 0.8465, 0.8552, 0.7812, 0.8495, 0.7821, 0.8495, 0.8456, 0.8552, 0.7812, 0.8275, 0.7109, 0.8214, 0.7138, 0.8495, 0.7821, 0.8275, 0.7109, 0.7829, 0.6681, 0.7762, 0.672, 0.8214, 0.7138, 0.7829, 0.9596, 0.8275, 0.9168, 0.8214, 0.9139, 0.7762, 0.9556, 0.7178, 0.9723, 0.7829, 0.9596, 0.7762, 0.9556, 0.7102, 0.9679, 0.7829, 0.6681, 0.7178, 0.6554, 0.7102, 0.6598, 0.7762, 0.672, 0.7908, 0.5289, 0.8508, 0.5289, 0.8454, 0.5289, 0.7846, 0.5289, 0.8508, 0.5289, 0.7908, 0.5289, 0.7846, 0.5289, 0.8454, 0.5289, 0.9091, 0.2303, 0.9698, 0.2377, 0.9606, 0.2436, 0.8988, 0.237, 0.625, 0.2375, 0.6855, 0.2305, 0.6956, 0.2372, 0.634, 0.2434, 0.6855, 0.2305, 0.7611, 0.2262, 0.766, 0.2348, 0.6956, 0.2372, 0.7611, 0.2262, 0.8339, 0.225, 0.8286, 0.2335, 0.766, 0.2348, 0.8339, 0.225, 0.9091, 0.2303, 0.8988, 0.237, 0.8286, 0.2335, 0.9824, 0.5347, 0.9683, 0.563, 0.9182, 0.5382, 0.9271, 0.5202, 0.9683, 0.2607, 0.9824, 0.289, 0.9271, 0.3034, 0.9182, 0.2855, 0.9894, 0.4354, 0.9885, 0.4864, 0.9344, 0.4755, 0.9355, 0.4319, 0.9894, 0.3883, 0.9894, 0.4354, 0.9355, 0.4319, 0.9355, 0.3918, 0.9885, 0.3373, 0.9894, 0.3883, 0.9355, 0.3918, 0.9344, 0.3482, 0.9867, 0.305, 0.9885, 0.3373, 0.9344, 0.3482, 0.9323, 0.3199, 0.9885, 0.4864, 0.9867, 0.5187, 0.9323, 0.5038, 0.9344, 0.4755, 0.9867, 0.5187, 0.9824, 0.5347, 0.9271, 0.5202, 0.9323, 0.5038, 0.9824, 0.289, 0.9867, 0.305, 0.9323, 0.3199, 0.9271, 0.3034, 0.2517, 0.2844, 0.2533, 0.2844, 0.2533, 0.1722, 0.2517, 0.1722, 0.2044, 0.1722, 0.09988, 0.1722, 0.09988, 0.2844, 0.2044, 0.2844, 0.03891, 0.1722, 0.03151, 0.1722, 0.03151, 0.2844, 0.03891, 0.2844, 0.04376, 0.3192, 0.06965, 0.3192, 0.03915, 0.4478, 0.8139, 0.3192, 0.8196, 0.3192, 0.8107, 0.4478, 0.8196, 0.3192, 0.8139, 0.3192, 0.8196, 0.4478, 0.06965, 0.3192, 0.04376, 0.3192, 0.03915, 0.4478, 0.2044, 0.1722, 0.2044, 0.2844, 0.2123, 0.2844, 0.2123, 0.1722, 0.2517, 0.2844, 0.2517, 0.1722, 0.2437, 0.1722, 0.2437, 0.2844, 0.2437, 0.1722, 0.2123, 0.1722, 0.2123, 0.2844, 0.2437, 0.2844, 0.03891, 0.1722, 0.03891, 0.2844, 0.0462, 0.2844, 0.0462, 0.1722, 0.09988, 0.2844, 0.09988, 0.1722, 0.09259, 0.1722, 0.09259, 0.2844, 0.09259, 0.1722, 0.0462, 0.1722, 0.0462, 0.2844, 0.09259, 0.2844, 0.03915, 0.4478, 0.06965, 0.3192, 0.09515, 0.3546, 0.03915, 0.4478, 0.09515, 0.3546, 0.2574, 0.3546, 0.6485, 0.3192, 0.6763, 0.3956, 0.2574, 0.3546, 0.2829, 0.3192, 0.8107, 0.4478, 0.7861, 0.3956, 0.8139, 0.3192, 0.8107, 0.4478, 0.6763, 0.3956, 0.7861, 0.3956, 0.8107, 0.4478, 0.2574, 0.3546, 0.6763, 0.3956, 0.8107, 0.4478, 0.03915, 0.4478, 0.2574, 0.3546, 0.03915, 0.4478, 0.09515, 0.3546, 0.06965, 0.3192, 0.03915, 0.4478, 0.2574, 0.3546, 0.09515, 0.3546, 0.6485, 0.3192, 0.2829, 0.3192, 0.2574, 0.3546, 0.6763, 0.3956, 0.8196, 0.4478, 0.8139, 0.3192, 0.7861, 0.3956, 0.8196, 0.4478, 0.7861, 0.3956, 0.6763, 0.3956, 0.8196, 0.4478, 0.6763, 0.3956, 0.2574, 0.3546, 0.8196, 0.4478, 0.2574, 0.3546, 0.03915, 0.4478, 0.2975, 0.7662, 0.5286, 0.764, 0.5286, 0.764, 0.2975, 0.7662, 0.5286, 0.8637, 0.2975, 0.8615, 0.2975, 0.8615, 0.5286, 0.8637, 0.5286, 0.764, 0.5286, 0.8637, 0.5286, 0.8637, 0.5286, 0.764, 0.2975, 0.8615, 0.2975, 0.7662, 0.2975, 0.7662, 0.2975, 0.8615, 0.2975, 0.7662, 0.5286, 0.764, 0.2975, 0.8615, 0.5286, 0.8637, 0.2975, 0.8615, 0.5286, 0.764])
me_cube.materials.append(mat_material)
me_cube.use_remesh_preserve_volume = False
me_cube.use_remesh_preserve_attributes = False
me_cube.use_mirror_vertex_groups = False
me_cube.update()
me_cube_001 = bpy.data.meshes.new('Cube.001')
me_cube_001.from_pydata([(1.234, 2.639, -0.1916), (1.234, -2.423, -0.1916), (-1.234, -2.423, -0.1916), (-1.234, 2.639, -0.1916), (1.262, 2.499, -0.02774), (1.262, -2.282, -0.02774), (-1.262, -2.282, -0.02774), (-1.262, 2.499, -0.02774), (0.5526, 2.025, 0.3077), (-0.5526, 2.025, 0.3077), (-0.5526, -1.808, 0.3077), (0.5526, -1.808, 0.3077), (-0.9132, -1.765, -0.845), (-0.9132, 1.982, -0.845), (0.9132, 1.982, -0.845), (0.9132, -1.765, -0.845)], [], [(0, 4, 5, 1), (1, 5, 6, 2), (2, 6, 7, 3), (4, 0, 3, 7), (4, 7, 9, 8), (7, 6, 10, 9), (6, 5, 11, 10), (5, 4, 8, 11), (8, 9, 10, 11), (2, 3, 13, 12), (3, 0, 14, 13), (0, 1, 15, 14), (1, 2, 12, 15), (14, 15, 12, 13)])
me_cube_001.polygons.foreach_set('use_smooth', [True] * 14)
_uv = me_cube_001.uv_layers.new(name='UVTex')
_uv.uv.foreach_set('vector', [0.8164, 0.2695, 0.8281, 0.2695, 0.8281, 0.2812, 0.8164, 0.2812, 0.8164, 0.2695, 0.8281, 0.2695, 0.8281, 0.2812, 0.8164, 0.2812, 0.8164, 0.2695, 0.8281, 0.2695, 0.8281, 0.2812, 0.8164, 0.2812, 0.8164, 0.2695, 0.8281, 0.2695, 0.8281, 0.2812, 0.8164, 0.2812, 0.8164, 0.2695, 0.8281, 0.2695, 0.8281, 0.2812, 0.8164, 0.2812, 0.8164, 0.2695, 0.8281, 0.2695, 0.8281, 0.2812, 0.8164, 0.2812, 0.8164, 0.2695, 0.8281, 0.2695, 0.8281, 0.2812, 0.8164, 0.2812, 0.8164, 0.2695, 0.8281, 0.2695, 0.8281, 0.2812, 0.8164, 0.2812, 0.8164, 0.2695, 0.8281, 0.2695, 0.8281, 0.2812, 0.8164, 0.2812, 0.8164, 0.2695, 0.8281, 0.2695, 0.8281, 0.2812, 0.8164, 0.2812, 0.8164, 0.2695, 0.8281, 0.2695, 0.8281, 0.2812, 0.8164, 0.2812, 0.8164, 0.2695, 0.8281, 0.2695, 0.8281, 0.2812, 0.8164, 0.2812, 0.8164, 0.2695, 0.8281, 0.2695, 0.8281, 0.2812, 0.8164, 0.2812, 0.8164, 0.2695, 0.8281, 0.2695, 0.8281, 0.2812, 0.8164, 0.2812])
me_cube_001.use_remesh_preserve_volume = False
me_cube_001.use_remesh_preserve_attributes = False
me_cube_001.use_mirror_vertex_groups = False
me_cube_001.update()

# ---- objects
ob_cylinder_002 = bpy.data.objects.new('Cylinder.002', me_cylinder)
ob_cylinder_001 = bpy.data.objects.new('Cylinder.001', me_cylinder)
ob_cube_002 = bpy.data.objects.new('Cube.002', me_cube_004)
ob_cube_001 = bpy.data.objects.new('Cube.001', me_cube_002)
ob_cylinder_004 = bpy.data.objects.new('Cylinder.004', me_cylinder)
ob_cylinder_003 = bpy.data.objects.new('Cylinder.003', me_cylinder)
ob_cylinder = bpy.data.objects.new('Cylinder', me_cylinder)
ob_cube = bpy.data.objects.new('Cube', me_cube)
ob_cube_003 = bpy.data.objects.new('Cube.003', me_cube_001)

# ---- transforms, parenting, visibility, modifiers, constraints
ob_cylinder_002.location = (-0.9538, -1.947, 0.4125)
ob_cylinder_002.rotation_euler = (-4.712, -2.749, 1.571)
ob_cylinder_002.scale = (0.4502, 0.4502, 0.1047)
ob_cylinder_002.lock_rotations_4d = False
ob_cylinder_002.empty_display_type = 'ARROWS'
ob_cylinder_002.lineart.crease_threshold = 0.0
ob_cylinder_001.location = (-0.9538, 1.301, 0.4125)
ob_cylinder_001.rotation_euler = (-4.712, -2.298, 1.571)
ob_cylinder_001.scale = (0.4502, 0.4502, 0.1047)
ob_cylinder_001.lock_rotations_4d = False
ob_cylinder_001.empty_display_type = 'ARROWS'
ob_cylinder_001.lineart.crease_threshold = 0.0
ob_cube_002.location = (0.02634, -0.4798, 3.039)
ob_cube_002.rotation_euler = (0.0, -0.0, 1.571)
ob_cube_002.scale = (0.07587, 0.07587, 0.07587)
ob_cube_002.lock_rotations_4d = False
ob_cube_002.empty_display_type = 'ARROWS'
ob_cube_002.lineart.crease_threshold = 0.0
ob_cube_001.location = (0.02634, -0.464, 2.406)
ob_cube_001.rotation_euler = (0.0, -0.0, 1.571)
ob_cube_001.scale = (0.06272, 0.06272, 0.06272)
ob_cube_001.lock_rotations_4d = False
ob_cube_001.empty_display_type = 'ARROWS'
ob_cube_001.lineart.crease_threshold = 0.0
ob_cylinder_004.location = (0.02634, 2.591, 1.058)
ob_cylinder_004.rotation_euler = (-1.77, -0.8342, 3.29)
ob_cylinder_004.scale = (0.4502, 0.4502, 0.1047)
ob_cylinder_004.lock_rotations_4d = False
ob_cylinder_004.empty_display_type = 'ARROWS'
ob_cylinder_004.lineart.crease_threshold = 0.0
ob_cylinder_003.location = (1.004, 1.301, 0.4125)
ob_cylinder_003.rotation_euler = (-1.571, -0.8441, 1.571)
ob_cylinder_003.scale = (0.4502, 0.4502, 0.1047)
ob_cylinder_003.lock_rotations_4d = False
ob_cylinder_003.empty_display_type = 'ARROWS'
ob_cylinder_003.lineart.crease_threshold = 0.0
ob_cylinder.location = (1.004, -1.947, 0.4125)
ob_cylinder.rotation_euler = (-1.571, -0.3928, 1.571)
ob_cylinder.scale = (0.4502, 0.4502, 0.1047)
ob_cylinder.lock_rotations_4d = False
ob_cylinder.empty_display_type = 'ARROWS'
ob_cylinder.lineart.crease_threshold = 0.0
ob_cube.location = (0.02634, -0.3402, 0.4577)
ob_cube.rotation_euler = (0.0, -0.0, 1.571)
ob_cube.scale = (2.546, 0.939, 0.939)
ob_cube.lock_rotations_4d = False
ob_cube.empty_display_type = 'ARROWS'
ob_cube.color = (0.0, 0.0, 0.0, 1.0)
ob_cube.lineart.crease_threshold = 0.0
ob_cube_003.location = (0.0, -0.2567, -0.04946)
ob_cube_003.scale = (1.059, 1.05, 1.2)
ob_cube_003.lock_rotations_4d = False
ob_cube_003.empty_display_type = 'ARROWS'
ob_cube_003.lineart.crease_threshold = 0.0

# ---- collection membership
col_collection_1.objects.link(ob_cylinder_002)
col_collection_1.objects.link(ob_cylinder_001)
col_collection_1.objects.link(ob_cube_002)
col_collection_1.objects.link(ob_cube_001)
col_collection_1.objects.link(ob_cylinder_004)
col_collection_1.objects.link(ob_cylinder_003)
col_collection_1.objects.link(ob_cylinder)
col_collection_1.objects.link(ob_cube)
col_collection_1.objects.link(ob_cube_003)

# ---- scene / render settings (as saved in the file)
scene.frame_start = 1; scene.frame_end = 250; scene.frame_set(1)
scene.render.engine = 'BLENDER_EEVEE_NEXT'
scene.render.image_settings.file_format = 'JPEG'
scene.render.image_settings.color_mode = 'RGB'
scene.render.image_settings.compression = 90
scene.render.resolution_x = 800
scene.render.resolution_y = 600
scene.render.pixel_aspect_x = 100.0
scene.render.pixel_aspect_y = 100.0
scene.render.fps = 25
scene.render.dither_intensity = 0.0
scene.render.use_compositing = False
scene.render.use_sequencer = False
scene.render.bake_margin = 2
scene.render.bake_bias = 0.0
scene.render.use_stamp_time = False
scene.render.use_stamp_date = False
scene.render.use_stamp_frame = False
scene.render.use_stamp_camera = False
scene.render.use_stamp_scene = False
scene.render.use_stamp_filename = False
scene.render.use_stamp_render_time = False
scene.render.stamp_font_size = 0
scene.cycles.use_denoising = False
scene.cycles.samples = 10
scene.cycles.sampling_pattern = 'TABULATED_SOBOL'
scene.cycles.light_sampling_threshold = 0.0
scene.cycles.use_adaptive_sampling = False
scene.cycles.use_light_tree = False
scene.cycles.blur_glossy = 0.0
scene.cycles.volume_bounces = 1
scene.cycles.pixel_filter_type = 'GAUSSIAN'
scene.cycles.sample_clamp_indirect = 0.0
scene.view_settings.view_transform = 'Raw'
bpy.context.view_layer.update()

# ---- added for rendering (the .blend has no active camera): camera
cam_auto = bpy.data.cameras.new('AutoCamera')
cam_auto.lens = 50.0
cam_auto.sensor_width = 36.0
cam_auto.clip_end = 1000.0
ob_auto_camera = bpy.data.objects.new('AutoCamera', cam_auto)
scene.collection.objects.link(ob_auto_camera)
ob_auto_camera.location = (7.11526, -8.68703, 6.73215)
ob_auto_camera.rotation_euler = (1.09748, -7.21219e-08, 0.694738)
scene.camera = ob_auto_camera
bpy.context.view_layer.update()
